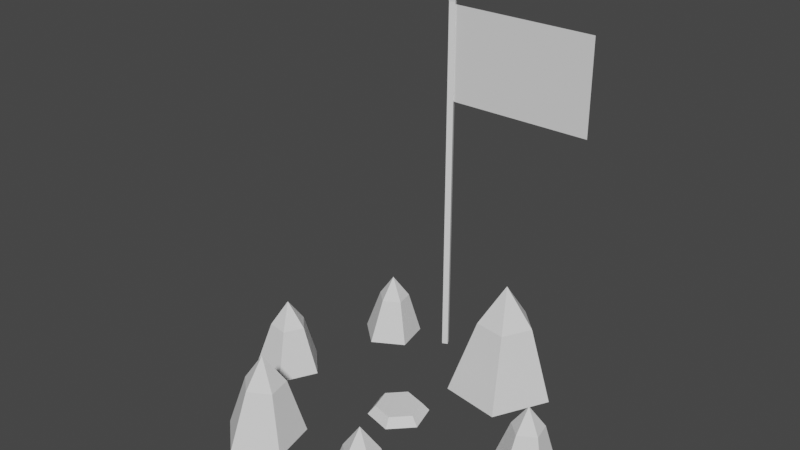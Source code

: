 # Source: camp.blend  (saved by Blender 2.93.21; exported with 4.5.12 LTS)
import bpy
from mathutils import Matrix  # noqa: F401  (used for matrix-valued properties, if any)

bpy.ops.wm.read_factory_settings(use_empty=True)
scene = bpy.context.scene
scene.name = 'Scene'

# ---- collections
col_collection = bpy.data.collections.new('Collection'); scene.collection.children.link(col_collection)

# ---- world
world_world = bpy.data.worlds.new('World'); scene.world = world_world
world_world.use_nodes = True; world_world.node_tree.nodes.clear()
_N = world_world.node_tree.nodes; _L = world_world.node_tree.links
n0 = _N.new('ShaderNodeOutputWorld'); n0.name = 'World Output'; n0.location = (300, 300)
n1 = _N.new('ShaderNodeBackground'); n1.name = 'Background'; n1.location = (10, 300)
n1.inputs[0].default_value = (0.05088, 0.05088, 0.05088, 1.0)
_L.new(n1.outputs[0], n0.inputs[0])
n0.is_active_output = True
world_world.color = (0.05088, 0.05088, 0.05088)
world_world.use_sun_shadow = False
world_world.sun_shadow_jitter_overblur = 0.0

# ---- meshes
me_cube_002 = bpy.data.meshes.new('Cube.002')
me_cube_002.from_pydata([(-5.095, -0.4119, 2.8), (-2.841, 4.781, -0.03634), (-4.954, 0.8761, -0.03648), (-4.971, 0.2577, 1.839), (-3.881, -0.2025, -0.03648), (-4.407, -0.3098, 1.839), (-4.576, -1.556, -0.03648), (-4.772, -1.022, 1.839), (-6.078, -1.314, -0.03648), (-5.562, -0.8944, 1.839), (-6.311, 0.1893, -0.03648), (-5.685, -0.1037, 1.839), (-3.859, 4.481, 1.646), (-4.198, 4.92, -0.03634), (-3.565, 3.946, 2.507), (-3.145, 4.408, 1.646), (-2.554, 3.447, -0.03634), (-2.994, 3.706, 1.646), (-3.735, 2.762, -0.03634), (-3.615, 3.346, 1.646), (-4.751, 3.673, -0.03634), (-4.149, 3.825, 1.646), (2.021, 3.669, 4.282), (2.239, 5.661, -0.1042), (2.213, 4.704, 2.796), (3.898, 3.993, -0.1042), (3.085, 3.827, 2.796), (2.824, 1.899, -0.1042), (2.52, 2.726, 2.796), (0.5017, 2.274, -0.1042), (1.299, 2.923, 2.796), (0.1401, 4.599, -0.1042), (1.109, 4.145, 2.796), (6.092, 1.09, -0.03634), (5.074, 0.7904, 1.646), (4.735, 1.23, -0.03634), (5.368, 0.2553, 2.507), (5.788, 0.7169, 1.646), (6.378, -0.2442, -0.03634), (5.939, 0.01513, 1.646), (5.198, -0.929, -0.03634), (5.318, -0.3451, 1.646), (4.182, -0.01815, -0.03634), (4.783, 0.1341, 1.646), (2.766, -3.37, -0.09871), (1.651, -3.698, 1.744), (1.279, -3.217, -0.09871), (1.973, -4.284, 2.688), (2.433, -3.778, 1.744), (3.08, -4.831, -0.09871), (2.598, -4.547, 1.744), (1.787, -5.581, -0.09871), (1.918, -4.941, 1.744), (0.6741, -4.583, -0.09871), (1.333, -4.416, 1.744), (-1.746, -2.979, -0.01231), (-3.057, -3.364, 2.153), (-3.493, -2.799, -0.01231), (-2.678, -4.053, 3.263), (-2.137, -3.459, 2.153), (-1.377, -4.696, -0.01231), (-1.943, -4.362, 2.153), (-2.897, -5.578, -0.01231), (-2.743, -4.826, 2.153), (-4.205, -4.405, -0.01231), (-3.431, -4.209, 2.153)], [], [(1, 15, 17, 16), (5, 3, 0), (2, 3, 5, 4), (12, 21, 14), (7, 5, 0), (4, 5, 7, 6), (17, 15, 14), (3, 11, 0), (6, 7, 9, 8), (11, 9, 0), (13, 12, 15, 1), (8, 9, 11, 10), (15, 12, 14), (9, 7, 0), (10, 11, 3, 2), (2, 4, 6, 8, 10), (16, 17, 19, 18), (21, 19, 14), (18, 19, 21, 20), (19, 17, 14), (20, 21, 12, 13), (13, 1, 16, 18, 20), (26, 24, 22), (23, 24, 26, 25), (28, 26, 22), (25, 26, 28, 27), (24, 32, 22), (27, 28, 30, 29), (32, 30, 22), (29, 30, 32, 31), (30, 28, 22), (31, 32, 24, 23), (23, 25, 27, 29, 31), (33, 37, 39, 38), (34, 43, 36), (39, 37, 36), (35, 34, 37, 33), (37, 34, 36), (38, 39, 41, 40), (43, 41, 36), (40, 41, 43, 42), (41, 39, 36), (42, 43, 34, 35), (35, 33, 38, 40, 42), (44, 48, 50, 49), (45, 54, 47), (50, 48, 47), (46, 45, 48, 44), (48, 45, 47), (49, 50, 52, 51), (54, 52, 47), (51, 52, 54, 53), (52, 50, 47), (53, 54, 45, 46), (46, 44, 49, 51, 53), (55, 59, 61, 60), (56, 65, 58), (61, 59, 58), (57, 56, 59, 55), (59, 56, 58), (60, 61, 63, 62), (65, 63, 58), (62, 63, 65, 64), (63, 61, 58), (64, 65, 56, 57), (57, 55, 60, 62, 64)])
_uv = me_cube_002.uv_layers.new(name='UVMap')
_uv.uv.foreach_set('vector', [0.8, 0.5, 0.8, 1.0, 0.6, 1.0, 0.6, 0.5, 0.8, 1.0, 1.0, 1.0, 0.8, 1.0, 1.0, 0.5, 1.0, 1.0, 0.8, 1.0, 0.8, 0.5, 2.98e-08, 1.0, 0.2, 1.0, 2.98e-08, 1.0, 0.6, 1.0, 0.8, 1.0, 0.6, 1.0, 0.8, 0.5, 0.8, 1.0, 0.6, 1.0, 0.6, 0.5, 0.6, 1.0, 0.8, 1.0, 0.6, 1.0, 2.98e-08, 1.0, 0.2, 1.0, 2.98e-08, 1.0, 0.6, 0.5, 0.6, 1.0, 0.4, 1.0, 0.4, 0.5, 0.2, 1.0, 0.4, 1.0, 0.2, 1.0, 1.0, 0.5, 1.0, 1.0, 0.8, 1.0, 0.8, 0.5, 0.4, 0.5, 0.4, 1.0, 0.2, 1.0, 0.2, 0.5, 0.8, 1.0, 1.0, 1.0, 0.8, 1.0, 0.4, 1.0, 0.6, 1.0, 0.4, 1.0, 0.2, 0.5, 0.2, 1.0, 2.98e-08, 1.0, 2.98e-08, 0.5, 0.75, 0.49, 0.9783, 0.3242, 0.8911, 0.05584, 0.6089, 0.05584, 0.5217, 0.3242, 0.6, 0.5, 0.6, 1.0, 0.4, 1.0, 0.4, 0.5, 0.2, 1.0, 0.4, 1.0, 0.2, 1.0, 0.4, 0.5, 0.4, 1.0, 0.2, 1.0, 0.2, 0.5, 0.4, 1.0, 0.6, 1.0, 0.4, 1.0, 0.2, 0.5, 0.2, 1.0, 2.98e-08, 1.0, 2.98e-08, 0.5, 0.75, 0.49, 0.9783, 0.3242, 0.8911, 0.05584, 0.6089, 0.05584, 0.5217, 0.3242, 0.8, 1.0, 1.0, 1.0, 0.8, 1.0, 1.0, 0.5, 1.0, 1.0, 0.8, 1.0, 0.8, 0.5, 0.6, 1.0, 0.8, 1.0, 0.6, 1.0, 0.8, 0.5, 0.8, 1.0, 0.6, 1.0, 0.6, 0.5, 2.98e-08, 1.0, 0.2, 1.0, 2.98e-08, 1.0, 0.6, 0.5, 0.6, 1.0, 0.4, 1.0, 0.4, 0.5, 0.2, 1.0, 0.4, 1.0, 0.2, 1.0, 0.4, 0.5, 0.4, 1.0, 0.2, 1.0, 0.2, 0.5, 0.4, 1.0, 0.6, 1.0, 0.4, 1.0, 0.2, 0.5, 0.2, 1.0, 2.98e-08, 1.0, 2.98e-08, 0.5, 0.75, 0.49, 0.9783, 0.3242, 0.8911, 0.05584, 0.6089, 0.05584, 0.5217, 0.3242, 0.8, 0.5, 0.8, 1.0, 0.6, 1.0, 0.6, 0.5, 2.98e-08, 1.0, 0.2, 1.0, 2.98e-08, 1.0, 0.6, 1.0, 0.8, 1.0, 0.6, 1.0, 1.0, 0.5, 1.0, 1.0, 0.8, 1.0, 0.8, 0.5, 0.8, 1.0, 1.0, 1.0, 0.8, 1.0, 0.6, 0.5, 0.6, 1.0, 0.4, 1.0, 0.4, 0.5, 0.2, 1.0, 0.4, 1.0, 0.2, 1.0, 0.4, 0.5, 0.4, 1.0, 0.2, 1.0, 0.2, 0.5, 0.4, 1.0, 0.6, 1.0, 0.4, 1.0, 0.2, 0.5, 0.2, 1.0, 2.98e-08, 1.0, 2.98e-08, 0.5, 0.75, 0.49, 0.9783, 0.3242, 0.8911, 0.05584, 0.6089, 0.05584, 0.5217, 0.3242, 0.8, 0.5, 0.8, 1.0, 0.6, 1.0, 0.6, 0.5, 2.98e-08, 1.0, 0.2, 1.0, 2.98e-08, 1.0, 0.6, 1.0, 0.8, 1.0, 0.6, 1.0, 1.0, 0.5, 1.0, 1.0, 0.8, 1.0, 0.8, 0.5, 0.8, 1.0, 1.0, 1.0, 0.8, 1.0, 0.6, 0.5, 0.6, 1.0, 0.4, 1.0, 0.4, 0.5, 0.2, 1.0, 0.4, 1.0, 0.2, 1.0, 0.4, 0.5, 0.4, 1.0, 0.2, 1.0, 0.2, 0.5, 0.4, 1.0, 0.6, 1.0, 0.4, 1.0, 0.2, 0.5, 0.2, 1.0, 2.98e-08, 1.0, 2.98e-08, 0.5, 0.75, 0.49, 0.9783, 0.3242, 0.8911, 0.05584, 0.6089, 0.05584, 0.5217, 0.3242, 0.8, 0.5, 0.8, 1.0, 0.6, 1.0, 0.6, 0.5, 2.98e-08, 1.0, 0.2, 1.0, 2.98e-08, 1.0, 0.6, 1.0, 0.8, 1.0, 0.6, 1.0, 1.0, 0.5, 1.0, 1.0, 0.8, 1.0, 0.8, 0.5, 0.8, 1.0, 1.0, 1.0, 0.8, 1.0, 0.6, 0.5, 0.6, 1.0, 0.4, 1.0, 0.4, 0.5, 0.2, 1.0, 0.4, 1.0, 0.2, 1.0, 0.4, 0.5, 0.4, 1.0, 0.2, 1.0, 0.2, 0.5, 0.4, 1.0, 0.6, 1.0, 0.4, 1.0, 0.2, 0.5, 0.2, 1.0, 2.98e-08, 1.0, 2.98e-08, 0.5, 0.75, 0.49, 0.9783, 0.3242, 0.8911, 0.05584, 0.6089, 0.05584, 0.5217, 0.3242])
me_cube_002.use_remesh_fix_poles = True
me_cube_002.use_remesh_preserve_attributes = False
me_cube_002.update()
me_icosphere = bpy.data.meshes.new('Icosphere')
me_icosphere.from_pydata([(-0.3031, 1.088, -0.1234), (-0.2284, 0.8197, 0.2141), (0.7905, 0.8064, -0.1234), (0.5957, 0.6077, 0.2141), (1.094, -0.2814, -0.1234), (0.8241, -0.212, 0.2141), (0.3031, -1.088, -0.1234), (0.2284, -0.8197, 0.2141), (-0.7905, -0.8064, -0.1234), (-0.5957, -0.6077, 0.2141), (-1.094, 0.2814, -0.1234), (-0.8241, 0.212, 0.2141)], [], [(0, 1, 3, 2), (2, 3, 5, 4), (4, 5, 7, 6), (6, 7, 9, 8), (3, 1, 11, 9, 7, 5), (8, 9, 11, 10), (10, 11, 1, 0), (0, 2, 4, 6, 8, 10)])
_uv = me_icosphere.uv_layers.new(name='UVMap')
_uv.uv.foreach_set('vector', [1.0, 0.5, 1.0, 1.0, 0.8333, 1.0, 0.8333, 0.5, 0.8333, 0.5, 0.8333, 1.0, 0.6667, 1.0, 0.6667, 0.5, 0.6667, 0.5, 0.6667, 1.0, 0.5, 1.0, 0.5, 0.5, 0.5, 0.5, 0.5, 1.0, 0.3333, 1.0, 0.3333, 0.5, 0.4578, 0.37, 0.25, 0.49, 0.04215, 0.37, 0.04215, 0.13, 0.25, 0.01, 0.4578, 0.13, 0.3333, 0.5, 0.3333, 1.0, 0.1667, 1.0, 0.1667, 0.5, 0.1667, 0.5, 0.1667, 1.0, -8.941e-08, 1.0, -8.941e-08, 0.5, 0.75, 0.49, 0.9578, 0.37, 0.9578, 0.13, 0.75, 0.01, 0.5422, 0.13, 0.5422, 0.37])
me_icosphere.use_remesh_fix_poles = True
me_icosphere.use_remesh_preserve_attributes = False
me_icosphere.update()
me_cube_003 = bpy.data.meshes.new('Cube.003')
me_cube_003.from_pydata([(-1.528, 4.549, -0.06564), (-1.528, 4.549, 13.89), (-1.624, 4.753, -0.06564), (-1.624, 4.753, 13.89), (-1.324, 4.644, -0.06564), (-1.324, 4.644, 13.89), (-1.42, 4.848, -0.06564), (-1.42, 4.848, 13.89), (-1.566, 4.446, 14.24), (-1.727, 4.791, 14.24), (-1.221, 4.607, 14.24), (-1.382, 4.952, 14.24), (-1.474, 4.699, 15.2)], [], [(0, 1, 3, 2), (2, 3, 7, 6), (6, 7, 5, 4), (4, 5, 1, 0), (2, 6, 4, 0), (5, 7, 11, 10), (8, 10, 12), (3, 1, 8, 9), (1, 5, 10, 8), (7, 3, 9, 11), (11, 9, 12), (10, 11, 12), (9, 8, 12)])
_uv = me_cube_003.uv_layers.new(name='UVMap')
_uv.uv.foreach_set('vector', [0.375, 0.0, 0.625, 0.0, 0.625, 0.25, 0.375, 0.25, 0.375, 0.25, 0.625, 0.25, 0.625, 0.5, 0.375, 0.5, 0.375, 0.5, 0.625, 0.5, 0.625, 0.75, 0.375, 0.75, 0.375, 0.75, 0.625, 0.75, 0.625, 1.0, 0.375, 1.0, 0.125, 0.5, 0.375, 0.5, 0.375, 0.75, 0.125, 0.75, 0.625, 0.75, 0.625, 0.5, 0.625, 0.5, 0.625, 0.75, 0.625, 1.0, 0.625, 0.75, 0.625, 1.0, 0.625, 0.25, 0.625, 0.0, 0.625, 0.0, 0.625, 0.25, 0.625, 1.0, 0.625, 0.75, 0.625, 0.75, 0.625, 1.0, 0.625, 0.5, 0.625, 0.25, 0.625, 0.25, 0.625, 0.5, 0.625, 0.5, 0.625, 0.25, 0.625, 0.5, 0.625, 0.75, 0.625, 0.5, 0.625, 0.75, 0.625, 0.25, 0.625, 0.0, 0.625, 0.25])
me_cube_003.use_remesh_fix_poles = True
me_cube_003.use_remesh_preserve_attributes = False
me_cube_003.update()
me_cube_004 = bpy.data.meshes.new('Cube.004')
me_cube_004.from_pydata([(-0.9946, 4.686, -2.567), (-0.9946, 4.686, 0.9904), (4.662, 4.686, -2.567), (4.662, 4.686, 0.9904), (-0.9946, 4.686, -0.1954), (-0.9946, 4.686, -1.381), (2.776, 4.686, -2.567), (0.8908, 4.686, -2.567), (0.8908, 4.686, 0.9904), (2.776, 4.686, 0.9904), (4.662, 4.686, -0.1954), (4.662, 4.686, -1.381), (0.8908, 4.686, -1.381), (2.776, 4.686, -1.381), (0.8908, 4.686, -0.1954), (2.776, 4.686, -0.1954)], [], [(15, 9, 3, 10), (6, 13, 11, 2), (13, 15, 10, 11), (0, 5, 12, 7), (7, 12, 13, 6), (5, 4, 14, 12), (12, 14, 15, 13), (4, 1, 8, 14), (14, 8, 9, 15)])
_uv = me_cube_004.uv_layers.new(name='UVMap')
_uv.uv.foreach_set('vector', [0.5417, 0.4167, 0.625, 0.4167, 0.625, 0.5, 0.5417, 0.5, 0.375, 0.4167, 0.4583, 0.4167, 0.4583, 0.5, 0.375, 0.5, 0.4583, 0.4167, 0.5417, 0.4167, 0.5417, 0.5, 0.4583, 0.5, 0.375, 0.25, 0.4583, 0.25, 0.4583, 0.3333, 0.375, 0.3333, 0.375, 0.3333, 0.4583, 0.3333, 0.4583, 0.4167, 0.375, 0.4167, 0.4583, 0.25, 0.5417, 0.25, 0.5417, 0.3333, 0.4583, 0.3333, 0.4583, 0.3333, 0.5417, 0.3333, 0.5417, 0.4167, 0.4583, 0.4167, 0.5417, 0.25, 0.625, 0.25, 0.625, 0.3333, 0.5417, 0.3333, 0.5417, 0.3333, 0.625, 0.3333, 0.625, 0.4167, 0.5417, 0.4167])
me_cube_004.use_remesh_fix_poles = True
me_cube_004.use_remesh_preserve_attributes = False
me_cube_004.update()

# ---- objects
ob_cube = bpy.data.objects.new('Cube', me_cube_002)
ob_icosphere = bpy.data.objects.new('Icosphere', me_icosphere)
ob_cube_001 = bpy.data.objects.new('Cube.001', me_cube_003)
ob_flag = bpy.data.objects.new('Flag', me_cube_004)

# ---- transforms, parenting, visibility, modifiers, constraints
ob_cube.location = (0.0, 0.0, 0.0)
ob_icosphere.location = (0.0, 0.0, 0.0)
ob_cube_001.location = (0.0, 0.0, 0.0)
ob_flag.location = (-0.4646, -1.72e-06, 12.8)

# ---- collection membership
col_collection.objects.link(ob_cube)
col_collection.objects.link(ob_icosphere)
col_collection.objects.link(ob_cube_001)
col_collection.objects.link(ob_flag)

# ---- scene / render settings (as saved in the file)
scene.frame_start = 1; scene.frame_end = 250; scene.frame_set(1)
scene.render.engine = 'BLENDER_EEVEE_NEXT'
scene.cycles.use_denoising = False
scene.cycles.samples = 128
scene.cycles.sampling_pattern = 'TABULATED_SOBOL'
scene.cycles.use_adaptive_sampling = False
scene.cycles.use_light_tree = False
scene.view_settings.view_transform = 'Filmic'
bpy.context.view_layer.update()

# ---- added for rendering (the .blend has no active camera and no usable light): camera, sun
cam_auto = bpy.data.cameras.new('AutoCamera')
cam_auto.lens = 50.0
cam_auto.sensor_width = 36.0
cam_auto.clip_end = 1000.0
ob_auto_camera = bpy.data.objects.new('AutoCamera', cam_auto)
scene.collection.objects.link(ob_auto_camera)
ob_auto_camera.location = (21.1762, -25.3313, 24.4519)
ob_auto_camera.rotation_euler = (1.09748, -7.21219e-08, 0.694738)
scene.camera = ob_auto_camera
light_auto_sun = bpy.data.lights.new('AutoSun', 'SUN')
light_auto_sun.energy = 3.0
light_auto_sun.angle = 0.0523599
ob_auto_sun = bpy.data.objects.new('AutoSun', light_auto_sun)
scene.collection.objects.link(ob_auto_sun)
ob_auto_sun.rotation_euler = (0.872665, 0.174533, 0.523599)
bpy.context.view_layer.update()
